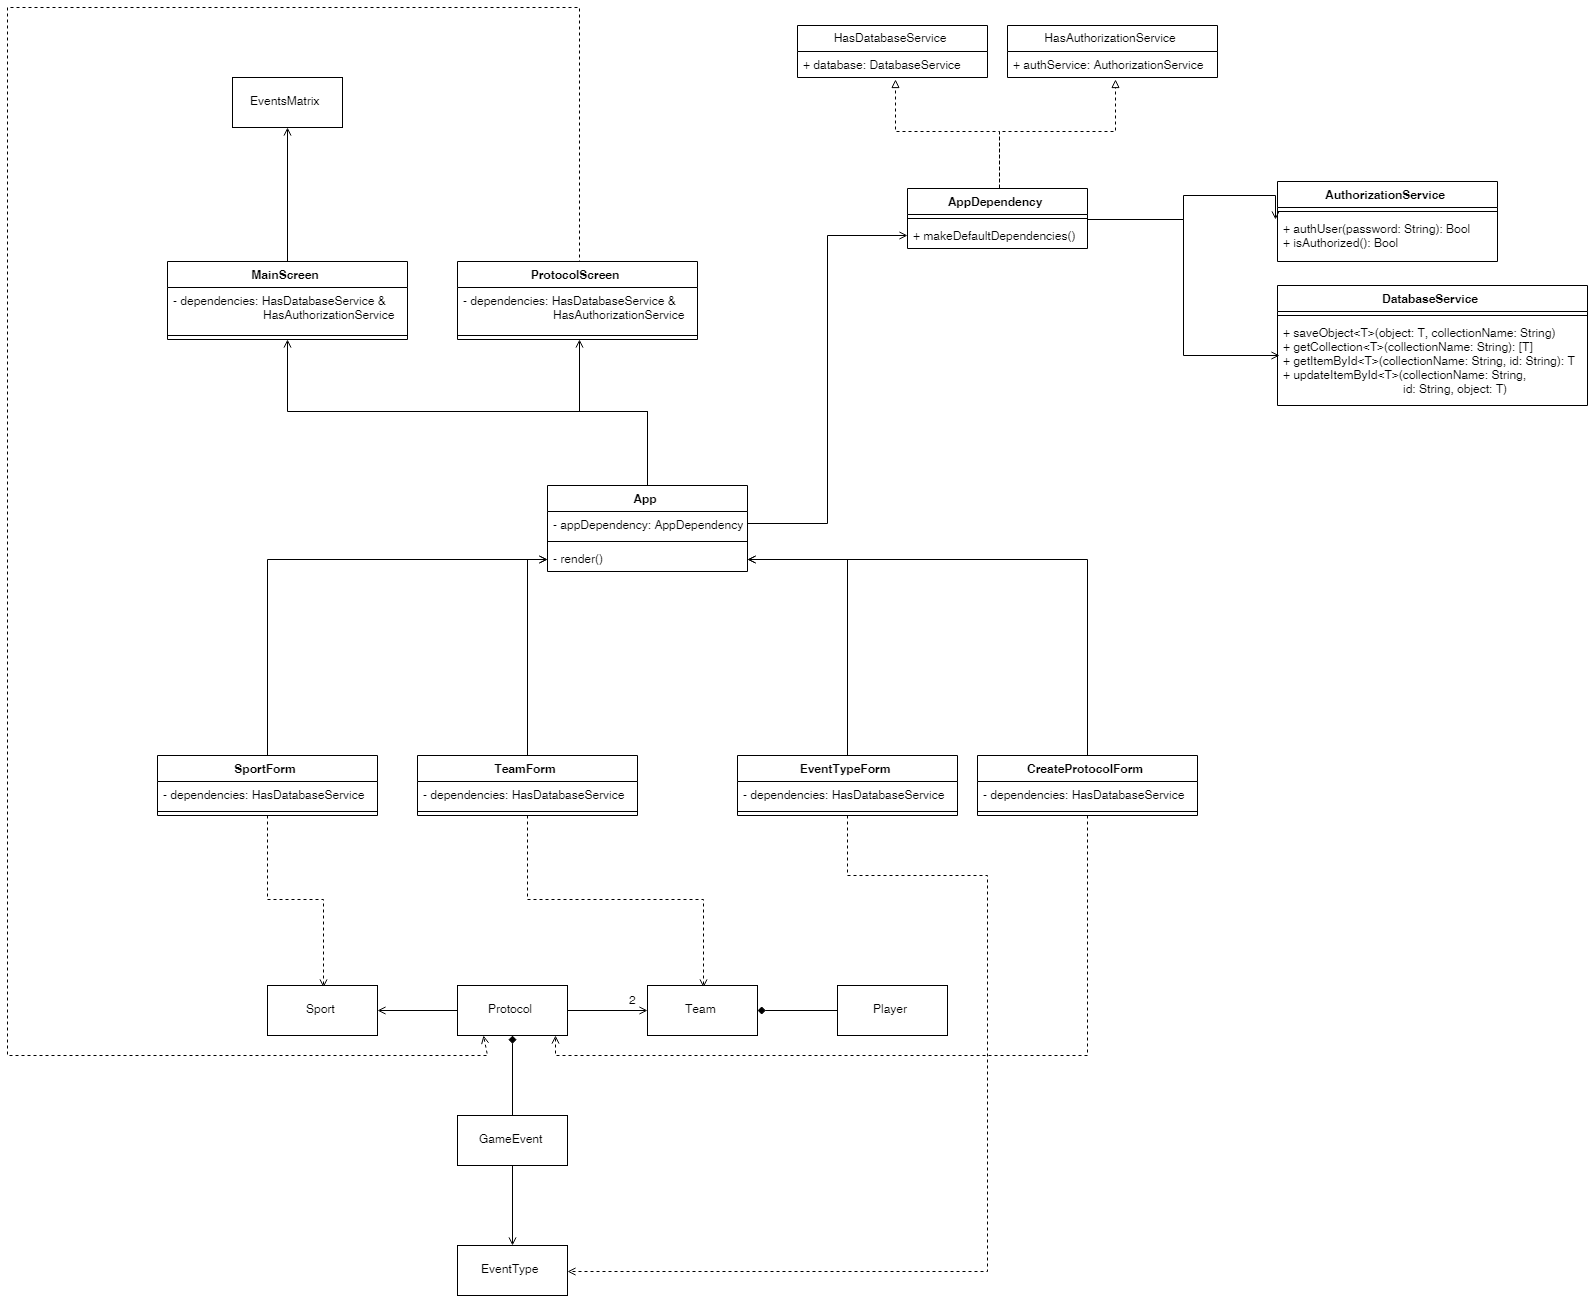

The diagram above was exported from draw.io. Its source (the exported page's mxGraphModel, read from the mxfile embedded in the PNG):
<mxGraphModel dx="3936" dy="2136" grid="1" gridSize="10" guides="1" tooltips="1" connect="1" arrows="1" fold="1" page="1" pageScale="1" pageWidth="10000" pageHeight="10000" math="0" shadow="0">
  <root>
    <mxCell id="0" />
    <mxCell id="1" parent="0" />
    <mxCell id="2" style="edgeStyle=orthogonalEdgeStyle;rounded=0;orthogonalLoop=1;jettySize=auto;html=1;exitX=0.5;exitY=0;exitDx=0;exitDy=0;entryX=0.5;entryY=1;entryDx=0;entryDy=0;endArrow=open;endFill=0;" edge="1" source="4" target="51" parent="1">
      <mxGeometry relative="1" as="geometry" />
    </mxCell>
    <mxCell id="3" style="edgeStyle=orthogonalEdgeStyle;rounded=0;orthogonalLoop=1;jettySize=auto;html=1;exitX=0.5;exitY=0;exitDx=0;exitDy=0;entryX=0.5;entryY=1;entryDx=0;entryDy=0;endArrow=open;endFill=0;" edge="1" source="4" target="47" parent="1">
      <mxGeometry relative="1" as="geometry" />
    </mxCell>
    <mxCell id="4" value="App" style="swimlane;fontStyle=1;align=center;verticalAlign=top;childLayout=stackLayout;horizontal=1;startSize=26;horizontalStack=0;resizeParent=1;resizeParentMax=0;resizeLast=0;collapsible=1;marginBottom=0;" vertex="1" parent="1">
      <mxGeometry x="880" y="890" width="200" height="86" as="geometry" />
    </mxCell>
    <mxCell id="5" value="- appDependency: AppDependency" style="text;strokeColor=none;fillColor=none;align=left;verticalAlign=top;spacingLeft=4;spacingRight=4;overflow=hidden;rotatable=0;points=[[0,0.5],[1,0.5]];portConstraint=eastwest;" vertex="1" parent="4">
      <mxGeometry y="26" width="200" height="26" as="geometry" />
    </mxCell>
    <mxCell id="6" value="" style="line;strokeWidth=1;fillColor=none;align=left;verticalAlign=middle;spacingTop=-1;spacingLeft=3;spacingRight=3;rotatable=0;labelPosition=right;points=[];portConstraint=eastwest;" vertex="1" parent="4">
      <mxGeometry y="52" width="200" height="8" as="geometry" />
    </mxCell>
    <mxCell id="7" value="- render()" style="text;strokeColor=none;fillColor=none;align=left;verticalAlign=top;spacingLeft=4;spacingRight=4;overflow=hidden;rotatable=0;points=[[0,0.5],[1,0.5]];portConstraint=eastwest;" vertex="1" parent="4">
      <mxGeometry y="60" width="200" height="26" as="geometry" />
    </mxCell>
    <mxCell id="8" style="edgeStyle=orthogonalEdgeStyle;rounded=0;orthogonalLoop=1;jettySize=auto;html=1;exitX=0.5;exitY=0;exitDx=0;exitDy=0;entryX=0.516;entryY=1.023;entryDx=0;entryDy=0;entryPerimeter=0;dashed=1;endArrow=block;endFill=0;" edge="1" source="12" target="16" parent="1">
      <mxGeometry relative="1" as="geometry" />
    </mxCell>
    <mxCell id="9" style="edgeStyle=orthogonalEdgeStyle;rounded=0;orthogonalLoop=1;jettySize=auto;html=1;entryX=0.518;entryY=1.054;entryDx=0;entryDy=0;entryPerimeter=0;endArrow=block;endFill=0;dashed=1;" edge="1" source="12" target="18" parent="1">
      <mxGeometry relative="1" as="geometry" />
    </mxCell>
    <mxCell id="10" style="edgeStyle=orthogonalEdgeStyle;rounded=0;orthogonalLoop=1;jettySize=auto;html=1;exitX=1;exitY=0.5;exitDx=0;exitDy=0;entryX=-0.004;entryY=0.057;entryDx=0;entryDy=0;entryPerimeter=0;endArrow=open;endFill=0;" edge="1" source="12" target="21" parent="1">
      <mxGeometry relative="1" as="geometry" />
    </mxCell>
    <mxCell id="11" style="edgeStyle=orthogonalEdgeStyle;rounded=0;orthogonalLoop=1;jettySize=auto;html=1;exitX=1;exitY=0.5;exitDx=0;exitDy=0;entryX=0.001;entryY=0.413;entryDx=0;entryDy=0;entryPerimeter=0;endArrow=open;endFill=0;" edge="1" source="12" target="24" parent="1">
      <mxGeometry relative="1" as="geometry" />
    </mxCell>
    <mxCell id="12" value="AppDependency" style="swimlane;fontStyle=1;align=center;verticalAlign=top;childLayout=stackLayout;horizontal=1;startSize=26;horizontalStack=0;resizeParent=1;resizeParentMax=0;resizeLast=0;collapsible=1;marginBottom=0;" vertex="1" parent="1">
      <mxGeometry x="1240" y="593" width="180" height="60" as="geometry">
        <mxRectangle x="720" y="356" width="120" height="26" as="alternateBounds" />
      </mxGeometry>
    </mxCell>
    <mxCell id="13" value="" style="line;strokeWidth=1;fillColor=none;align=left;verticalAlign=middle;spacingTop=-1;spacingLeft=3;spacingRight=3;rotatable=0;labelPosition=right;points=[];portConstraint=eastwest;" vertex="1" parent="12">
      <mxGeometry y="26" width="180" height="8" as="geometry" />
    </mxCell>
    <mxCell id="14" value="+ makeDefaultDependencies()" style="text;strokeColor=none;fillColor=none;align=left;verticalAlign=top;spacingLeft=4;spacingRight=4;overflow=hidden;rotatable=0;points=[[0,0.5],[1,0.5]];portConstraint=eastwest;" vertex="1" parent="12">
      <mxGeometry y="34" width="180" height="26" as="geometry" />
    </mxCell>
    <mxCell id="15" value="HasDatabaseService" style="swimlane;fontStyle=0;childLayout=stackLayout;horizontal=1;startSize=26;fillColor=none;horizontalStack=0;resizeParent=1;resizeParentMax=0;resizeLast=0;collapsible=1;marginBottom=0;" vertex="1" parent="1">
      <mxGeometry x="1130" y="430" width="190" height="52" as="geometry" />
    </mxCell>
    <mxCell id="16" value="+ database: DatabaseService" style="text;strokeColor=none;fillColor=none;align=left;verticalAlign=top;spacingLeft=4;spacingRight=4;overflow=hidden;rotatable=0;points=[[0,0.5],[1,0.5]];portConstraint=eastwest;" vertex="1" parent="15">
      <mxGeometry y="26" width="190" height="26" as="geometry" />
    </mxCell>
    <mxCell id="17" value="HasAuthorizationService" style="swimlane;fontStyle=0;childLayout=stackLayout;horizontal=1;startSize=26;fillColor=none;horizontalStack=0;resizeParent=1;resizeParentMax=0;resizeLast=0;collapsible=1;marginBottom=0;" vertex="1" parent="1">
      <mxGeometry x="1340" y="430" width="210" height="52" as="geometry" />
    </mxCell>
    <mxCell id="18" value="+ authService: AuthorizationService" style="text;strokeColor=none;fillColor=none;align=left;verticalAlign=top;spacingLeft=4;spacingRight=4;overflow=hidden;rotatable=0;points=[[0,0.5],[1,0.5]];portConstraint=eastwest;" vertex="1" parent="17">
      <mxGeometry y="26" width="210" height="26" as="geometry" />
    </mxCell>
    <mxCell id="19" value="AuthorizationService" style="swimlane;fontStyle=1;align=center;verticalAlign=top;childLayout=stackLayout;horizontal=1;startSize=26;horizontalStack=0;resizeParent=1;resizeParentMax=0;resizeLast=0;collapsible=1;marginBottom=0;" vertex="1" parent="1">
      <mxGeometry x="1610" y="586" width="220" height="80" as="geometry" />
    </mxCell>
    <mxCell id="20" value="" style="line;strokeWidth=1;fillColor=none;align=left;verticalAlign=middle;spacingTop=-1;spacingLeft=3;spacingRight=3;rotatable=0;labelPosition=right;points=[];portConstraint=eastwest;" vertex="1" parent="19">
      <mxGeometry y="26" width="220" height="8" as="geometry" />
    </mxCell>
    <mxCell id="21" value="+ authUser(password: String): Bool&#10;+ isAuthorized(): Bool" style="text;strokeColor=none;fillColor=none;align=left;verticalAlign=top;spacingLeft=4;spacingRight=4;overflow=hidden;rotatable=0;points=[[0,0.5],[1,0.5]];portConstraint=eastwest;" vertex="1" parent="19">
      <mxGeometry y="34" width="220" height="46" as="geometry" />
    </mxCell>
    <mxCell id="22" value="DatabaseService" style="swimlane;fontStyle=1;align=center;verticalAlign=top;childLayout=stackLayout;horizontal=1;startSize=26;horizontalStack=0;resizeParent=1;resizeParentMax=0;resizeLast=0;collapsible=1;marginBottom=0;" vertex="1" parent="1">
      <mxGeometry x="1610" y="690" width="310" height="120" as="geometry" />
    </mxCell>
    <mxCell id="23" value="" style="line;strokeWidth=1;fillColor=none;align=left;verticalAlign=middle;spacingTop=-1;spacingLeft=3;spacingRight=3;rotatable=0;labelPosition=right;points=[];portConstraint=eastwest;" vertex="1" parent="22">
      <mxGeometry y="26" width="310" height="8" as="geometry" />
    </mxCell>
    <mxCell id="24" value="+ saveObject&lt;T&gt;(object: T, collectionName: String)&#10;+ getCollection&lt;T&gt;(collectionName: String): [T]&#10;+ getItemById&lt;T&gt;(collectionName: String, id: String): T&#10;+ updateItemById&lt;T&gt;(collectionName: String,&#10;                                    id: String, object: T)" style="text;strokeColor=none;fillColor=none;align=left;verticalAlign=top;spacingLeft=4;spacingRight=4;overflow=hidden;rotatable=0;points=[[0,0.5],[1,0.5]];portConstraint=eastwest;" vertex="1" parent="22">
      <mxGeometry y="34" width="310" height="86" as="geometry" />
    </mxCell>
    <mxCell id="25" style="edgeStyle=orthogonalEdgeStyle;rounded=0;orthogonalLoop=1;jettySize=auto;html=1;exitX=0.5;exitY=0;exitDx=0;exitDy=0;entryX=0.48;entryY=1.013;entryDx=0;entryDy=0;entryPerimeter=0;endArrow=open;endFill=0;" edge="1" source="27" target="7" parent="1">
      <mxGeometry relative="1" as="geometry" />
    </mxCell>
    <mxCell id="26" style="edgeStyle=orthogonalEdgeStyle;rounded=0;orthogonalLoop=1;jettySize=auto;html=1;exitX=0.5;exitY=1;exitDx=0;exitDy=0;entryX=0.5;entryY=0;entryDx=0;entryDy=0;startArrow=none;startFill=0;endArrow=open;endFill=0;dashed=1;" edge="1" source="27" target="64" parent="1">
      <mxGeometry relative="1" as="geometry" />
    </mxCell>
    <mxCell id="27" value="TeamForm" style="swimlane;fontStyle=1;align=center;verticalAlign=top;childLayout=stackLayout;horizontal=1;startSize=26;horizontalStack=0;resizeParent=1;resizeParentMax=0;resizeLast=0;collapsible=1;marginBottom=0;" vertex="1" parent="1">
      <mxGeometry x="750" y="1160" width="220" height="60" as="geometry" />
    </mxCell>
    <mxCell id="28" value="- dependencies: HasDatabaseService" style="text;strokeColor=none;fillColor=none;align=left;verticalAlign=top;spacingLeft=4;spacingRight=4;overflow=hidden;rotatable=0;points=[[0,0.5],[1,0.5]];portConstraint=eastwest;" vertex="1" parent="27">
      <mxGeometry y="26" width="220" height="26" as="geometry" />
    </mxCell>
    <mxCell id="29" value="" style="line;strokeWidth=1;fillColor=none;align=left;verticalAlign=middle;spacingTop=-1;spacingLeft=3;spacingRight=3;rotatable=0;labelPosition=right;points=[];portConstraint=eastwest;" vertex="1" parent="27">
      <mxGeometry y="52" width="220" height="8" as="geometry" />
    </mxCell>
    <mxCell id="30" style="edgeStyle=orthogonalEdgeStyle;rounded=0;orthogonalLoop=1;jettySize=auto;html=1;endArrow=open;endFill=0;" edge="1" source="32" target="7" parent="1">
      <mxGeometry relative="1" as="geometry" />
    </mxCell>
    <mxCell id="31" style="edgeStyle=orthogonalEdgeStyle;rounded=0;orthogonalLoop=1;jettySize=auto;html=1;exitX=0.5;exitY=1;exitDx=0;exitDy=0;entryX=0.5;entryY=0;entryDx=0;entryDy=0;dashed=1;startArrow=none;startFill=0;endArrow=open;endFill=0;" edge="1" source="32" target="59" parent="1">
      <mxGeometry relative="1" as="geometry" />
    </mxCell>
    <mxCell id="32" value="SportForm" style="swimlane;fontStyle=1;align=center;verticalAlign=top;childLayout=stackLayout;horizontal=1;startSize=26;horizontalStack=0;resizeParent=1;resizeParentMax=0;resizeLast=0;collapsible=1;marginBottom=0;" vertex="1" parent="1">
      <mxGeometry x="490" y="1160" width="220" height="60" as="geometry" />
    </mxCell>
    <mxCell id="33" value="- dependencies: HasDatabaseService" style="text;strokeColor=none;fillColor=none;align=left;verticalAlign=top;spacingLeft=4;spacingRight=4;overflow=hidden;rotatable=0;points=[[0,0.5],[1,0.5]];portConstraint=eastwest;" vertex="1" parent="32">
      <mxGeometry y="26" width="220" height="26" as="geometry" />
    </mxCell>
    <mxCell id="34" value="" style="line;strokeWidth=1;fillColor=none;align=left;verticalAlign=middle;spacingTop=-1;spacingLeft=3;spacingRight=3;rotatable=0;labelPosition=right;points=[];portConstraint=eastwest;" vertex="1" parent="32">
      <mxGeometry y="52" width="220" height="8" as="geometry" />
    </mxCell>
    <mxCell id="35" style="edgeStyle=orthogonalEdgeStyle;rounded=0;orthogonalLoop=1;jettySize=auto;html=1;endArrow=open;endFill=0;" edge="1" source="37" target="7" parent="1">
      <mxGeometry relative="1" as="geometry" />
    </mxCell>
    <mxCell id="36" style="edgeStyle=orthogonalEdgeStyle;rounded=0;orthogonalLoop=1;jettySize=auto;html=1;exitX=0.5;exitY=1;exitDx=0;exitDy=0;entryX=1;entryY=0.5;entryDx=0;entryDy=0;dashed=1;startArrow=none;startFill=0;endArrow=open;endFill=0;" edge="1" source="37" target="62" parent="1">
      <mxGeometry relative="1" as="geometry">
        <Array as="points">
          <mxPoint x="1180" y="1280" />
          <mxPoint x="1320" y="1280" />
          <mxPoint x="1320" y="1676" />
        </Array>
      </mxGeometry>
    </mxCell>
    <mxCell id="37" value="EventTypeForm" style="swimlane;fontStyle=1;align=center;verticalAlign=top;childLayout=stackLayout;horizontal=1;startSize=26;horizontalStack=0;resizeParent=1;resizeParentMax=0;resizeLast=0;collapsible=1;marginBottom=0;" vertex="1" parent="1">
      <mxGeometry x="1070" y="1160" width="220" height="60" as="geometry" />
    </mxCell>
    <mxCell id="38" value="- dependencies: HasDatabaseService" style="text;strokeColor=none;fillColor=none;align=left;verticalAlign=top;spacingLeft=4;spacingRight=4;overflow=hidden;rotatable=0;points=[[0,0.5],[1,0.5]];portConstraint=eastwest;" vertex="1" parent="37">
      <mxGeometry y="26" width="220" height="26" as="geometry" />
    </mxCell>
    <mxCell id="39" value="" style="line;strokeWidth=1;fillColor=none;align=left;verticalAlign=middle;spacingTop=-1;spacingLeft=3;spacingRight=3;rotatable=0;labelPosition=right;points=[];portConstraint=eastwest;" vertex="1" parent="37">
      <mxGeometry y="52" width="220" height="8" as="geometry" />
    </mxCell>
    <mxCell id="40" style="edgeStyle=orthogonalEdgeStyle;rounded=0;orthogonalLoop=1;jettySize=auto;html=1;endArrow=open;endFill=0;" edge="1" source="42" target="7" parent="1">
      <mxGeometry relative="1" as="geometry" />
    </mxCell>
    <mxCell id="41" style="edgeStyle=orthogonalEdgeStyle;rounded=0;orthogonalLoop=1;jettySize=auto;html=1;exitX=0.5;exitY=1;exitDx=0;exitDy=0;entryX=0.909;entryY=1;entryDx=0;entryDy=0;entryPerimeter=0;dashed=1;startArrow=none;startFill=0;endArrow=open;endFill=0;" edge="1" source="42" target="58" parent="1">
      <mxGeometry relative="1" as="geometry" />
    </mxCell>
    <mxCell id="42" value="CreateProtocolForm" style="swimlane;fontStyle=1;align=center;verticalAlign=top;childLayout=stackLayout;horizontal=1;startSize=26;horizontalStack=0;resizeParent=1;resizeParentMax=0;resizeLast=0;collapsible=1;marginBottom=0;" vertex="1" parent="1">
      <mxGeometry x="1310" y="1160" width="220" height="60" as="geometry" />
    </mxCell>
    <mxCell id="43" value="- dependencies: HasDatabaseService" style="text;strokeColor=none;fillColor=none;align=left;verticalAlign=top;spacingLeft=4;spacingRight=4;overflow=hidden;rotatable=0;points=[[0,0.5],[1,0.5]];portConstraint=eastwest;" vertex="1" parent="42">
      <mxGeometry y="26" width="220" height="26" as="geometry" />
    </mxCell>
    <mxCell id="44" value="" style="line;strokeWidth=1;fillColor=none;align=left;verticalAlign=middle;spacingTop=-1;spacingLeft=3;spacingRight=3;rotatable=0;labelPosition=right;points=[];portConstraint=eastwest;" vertex="1" parent="42">
      <mxGeometry y="52" width="220" height="8" as="geometry" />
    </mxCell>
    <mxCell id="45" style="edgeStyle=orthogonalEdgeStyle;rounded=0;orthogonalLoop=1;jettySize=auto;html=1;exitX=1;exitY=0.5;exitDx=0;exitDy=0;entryX=0;entryY=0.5;entryDx=0;entryDy=0;endArrow=open;endFill=0;" edge="1" source="5" target="14" parent="1">
      <mxGeometry relative="1" as="geometry" />
    </mxCell>
    <mxCell id="46" style="edgeStyle=orthogonalEdgeStyle;rounded=0;orthogonalLoop=1;jettySize=auto;html=1;exitX=0.5;exitY=0;exitDx=0;exitDy=0;entryX=0.5;entryY=1;entryDx=0;entryDy=0;endArrow=open;endFill=0;" edge="1" source="47" target="54" parent="1">
      <mxGeometry relative="1" as="geometry" />
    </mxCell>
    <mxCell id="47" value="MainScreen" style="swimlane;fontStyle=1;align=center;verticalAlign=top;childLayout=stackLayout;horizontal=1;startSize=26;horizontalStack=0;resizeParent=1;resizeParentMax=0;resizeLast=0;collapsible=1;marginBottom=0;" vertex="1" parent="1">
      <mxGeometry x="500" y="666" width="240" height="78" as="geometry" />
    </mxCell>
    <mxCell id="48" value="- dependencies: HasDatabaseService &amp;&#10;                           HasAuthorizationService" style="text;strokeColor=none;fillColor=none;align=left;verticalAlign=top;spacingLeft=4;spacingRight=4;overflow=hidden;rotatable=0;points=[[0,0.5],[1,0.5]];portConstraint=eastwest;" vertex="1" parent="47">
      <mxGeometry y="26" width="240" height="44" as="geometry" />
    </mxCell>
    <mxCell id="49" value="" style="line;strokeWidth=1;fillColor=none;align=left;verticalAlign=middle;spacingTop=-1;spacingLeft=3;spacingRight=3;rotatable=0;labelPosition=right;points=[];portConstraint=eastwest;" vertex="1" parent="47">
      <mxGeometry y="70" width="240" height="8" as="geometry" />
    </mxCell>
    <mxCell id="50" style="edgeStyle=orthogonalEdgeStyle;rounded=0;orthogonalLoop=1;jettySize=auto;html=1;exitX=0.5;exitY=0;exitDx=0;exitDy=0;entryX=0.25;entryY=1;entryDx=0;entryDy=0;dashed=1;startArrow=none;startFill=0;endArrow=open;endFill=0;" edge="1" source="51" target="58" parent="1">
      <mxGeometry relative="1" as="geometry">
        <Array as="points">
          <mxPoint x="910" y="410" />
          <mxPoint x="340" y="410" />
          <mxPoint x="340" y="1460" />
          <mxPoint x="818" y="1460" />
        </Array>
      </mxGeometry>
    </mxCell>
    <mxCell id="51" value="ProtocolScreen" style="swimlane;fontStyle=1;align=center;verticalAlign=top;childLayout=stackLayout;horizontal=1;startSize=26;horizontalStack=0;resizeParent=1;resizeParentMax=0;resizeLast=0;collapsible=1;marginBottom=0;" vertex="1" parent="1">
      <mxGeometry x="790" y="666" width="240" height="78" as="geometry" />
    </mxCell>
    <mxCell id="52" value="- dependencies: HasDatabaseService &amp;&#10;                           HasAuthorizationService" style="text;strokeColor=none;fillColor=none;align=left;verticalAlign=top;spacingLeft=4;spacingRight=4;overflow=hidden;rotatable=0;points=[[0,0.5],[1,0.5]];portConstraint=eastwest;" vertex="1" parent="51">
      <mxGeometry y="26" width="240" height="44" as="geometry" />
    </mxCell>
    <mxCell id="53" value="" style="line;strokeWidth=1;fillColor=none;align=left;verticalAlign=middle;spacingTop=-1;spacingLeft=3;spacingRight=3;rotatable=0;labelPosition=right;points=[];portConstraint=eastwest;" vertex="1" parent="51">
      <mxGeometry y="70" width="240" height="8" as="geometry" />
    </mxCell>
    <mxCell id="54" value="EventsMatrix" style="html=1;" vertex="1" parent="1">
      <mxGeometry x="565" y="482" width="110" height="50" as="geometry" />
    </mxCell>
    <mxCell id="55" value="" style="edgeStyle=orthogonalEdgeStyle;rounded=0;orthogonalLoop=1;jettySize=auto;html=1;endArrow=open;endFill=0;" edge="1" source="58" target="64" parent="1">
      <mxGeometry relative="1" as="geometry" />
    </mxCell>
    <mxCell id="56" value="" style="edgeStyle=orthogonalEdgeStyle;rounded=0;orthogonalLoop=1;jettySize=auto;html=1;endArrow=none;endFill=0;startArrow=diamond;startFill=1;" edge="1" source="58" target="61" parent="1">
      <mxGeometry relative="1" as="geometry" />
    </mxCell>
    <mxCell id="57" value="" style="edgeStyle=orthogonalEdgeStyle;rounded=0;orthogonalLoop=1;jettySize=auto;html=1;startArrow=none;startFill=0;endArrow=open;endFill=0;" edge="1" source="58" target="59" parent="1">
      <mxGeometry relative="1" as="geometry" />
    </mxCell>
    <mxCell id="58" value="Protocol" style="html=1;" vertex="1" parent="1">
      <mxGeometry x="790" y="1390" width="110" height="50" as="geometry" />
    </mxCell>
    <mxCell id="59" value="Sport" style="html=1;" vertex="1" parent="1">
      <mxGeometry x="600" y="1390" width="110" height="50" as="geometry" />
    </mxCell>
    <mxCell id="60" value="" style="edgeStyle=orthogonalEdgeStyle;rounded=0;orthogonalLoop=1;jettySize=auto;html=1;startArrow=none;startFill=0;endArrow=open;endFill=0;" edge="1" source="61" target="62" parent="1">
      <mxGeometry relative="1" as="geometry" />
    </mxCell>
    <mxCell id="61" value="GameEvent" style="html=1;" vertex="1" parent="1">
      <mxGeometry x="790" y="1520" width="110" height="50" as="geometry" />
    </mxCell>
    <mxCell id="62" value="EventType" style="html=1;" vertex="1" parent="1">
      <mxGeometry x="790" y="1650" width="110" height="50" as="geometry" />
    </mxCell>
    <mxCell id="63" value="" style="edgeStyle=orthogonalEdgeStyle;rounded=0;orthogonalLoop=1;jettySize=auto;html=1;startArrow=diamond;startFill=1;endArrow=none;endFill=0;" edge="1" source="64" target="65" parent="1">
      <mxGeometry relative="1" as="geometry" />
    </mxCell>
    <mxCell id="64" value="Team" style="html=1;" vertex="1" parent="1">
      <mxGeometry x="980" y="1390" width="110" height="50" as="geometry" />
    </mxCell>
    <mxCell id="65" value="Player" style="html=1;" vertex="1" parent="1">
      <mxGeometry x="1170" y="1390" width="110" height="50" as="geometry" />
    </mxCell>
    <mxCell id="66" value="2" style="text;html=1;resizable=0;points=[];autosize=1;align=left;verticalAlign=top;spacingTop=-4;" vertex="1" parent="1">
      <mxGeometry x="960" y="1395" width="20" height="20" as="geometry" />
    </mxCell>
  </root>
</mxGraphModel>